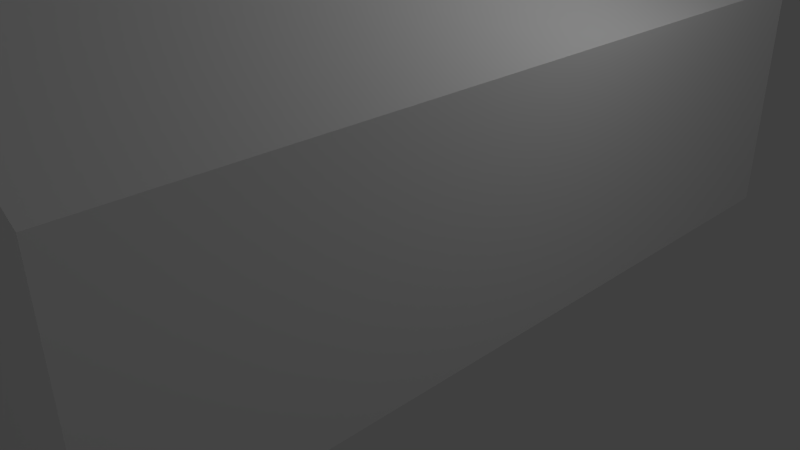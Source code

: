 # Source: room.blend  (saved by Blender 2.72.0; exported with 4.5.12 LTS)
import bpy
from mathutils import Matrix  # noqa: F401  (used for matrix-valued properties, if any)

bpy.ops.wm.read_factory_settings(use_empty=True)
scene = bpy.context.scene
scene.name = 'Scene'

# ---- collections
col_collection_1 = bpy.data.collections.new('Collection 1'); scene.collection.children.link(col_collection_1)

# ---- world
world_world = bpy.data.worlds.new('World'); scene.world = world_world
world_world.color = (0.05088, 0.05088, 0.05088)
world_world.use_sun_shadow = False
world_world.sun_shadow_jitter_overblur = 0.0
world_world.cycles.sampling_method = 'MANUAL'
world_world.cycles.sample_map_resolution = 256

# ---- cameras
cam_camera = bpy.data.cameras.new('Camera')
cam_camera.clip_end = 100.0
cam_camera.lens = 35.0
cam_camera.sensor_width = 32.0
cam_camera.sensor_height = 18.0
cam_camera.ortho_scale = 7.314
cam_camera.dof.focus_distance = 0.0
cam_camera.dof.aperture_fstop = 128.0

# ---- lights
light_point_001 = bpy.data.lights.new('Point.001', 'POINT')
light_point_001.transmission_factor = 0.0
light_point_001.energy = 100.0
light_point_001.shadow_buffer_clip_start = 0.5
light_point_001.shadow_soft_size = 0.1
light_point_001.shadow_maximum_resolution = 0.006
light_point_001.use_absolute_resolution = True
light_point_001.cycles.use_multiple_importance_sampling = False
light_point = bpy.data.lights.new('Point', 'POINT')
light_point.transmission_factor = 0.0
light_point.energy = 100.0
light_point.shadow_buffer_clip_start = 0.5
light_point.shadow_soft_size = 0.1
light_point.shadow_maximum_resolution = 0.006
light_point.use_absolute_resolution = True
light_point.cycles.use_multiple_importance_sampling = False
light_lamp = bpy.data.lights.new('Lamp', 'POINT')
light_lamp.transmission_factor = 0.0
light_lamp.cutoff_distance = 30.0
light_lamp.energy = 100.0
light_lamp.shadow_buffer_clip_start = 1.001
light_lamp.shadow_soft_size = 0.1
light_lamp.shadow_maximum_resolution = 0.006
light_lamp.use_absolute_resolution = True
light_lamp.cycles.use_multiple_importance_sampling = False

# ---- meshes
me_plane_001 = bpy.data.meshes.new('Plane.001')
me_plane_001.from_pydata([(-2.5, -5.0, 0.0), (2.5, -5.0, 0.0), (-2.5, 5.0, 0.0), (2.5, 5.0, 0.0), (-2.5, -5.0, 6.0), (2.5, -5.0, 3.0), (-2.5, 5.0, 6.0), (2.5, 5.0, 3.0), (-1.192e-07, -5.0, 0.0), (-1.5, -5.0, 0.0), (-2.5, 3.5, 0.0), (-2.5, 2.0, 0.0), (-2.5, 2.0, 2.5), (-2.5, 3.5, 2.5), (-1.5, -5.0, 2.5), (1.192e-07, -5.0, 2.5), (2.5, 3.0, 3.0), (2.5, 0.5, 3.0), (2.5, 0.5, 1.25), (2.5, 3.0, 1.25), (2.0, 5.0, 0.0), (1.222e-06, 5.0, 0.0), (2.0, 5.0, 3.0), (-1.252e-06, 5.0, 3.0), (2.0, 5.0, 1.5), (-1.056e-07, 5.0, 1.5)], [], [(11, 10, 2, 21, 20, 3, 1, 8, 9, 0), (4, 5, 17, 16, 7, 6), (20, 21, 25, 24), (1, 3, 7, 16, 19, 18, 17, 5), (2, 10, 13, 12, 11, 0, 4, 6), (17, 18, 19, 16), (0, 9, 14, 15, 8, 1, 5, 4), (3, 20, 24, 22, 23, 25, 21, 2, 6, 7)])
me_plane_001.use_remesh_preserve_volume = False
me_plane_001.use_remesh_preserve_attributes = False
me_plane_001.use_mirror_vertex_groups = False
me_plane_001.update()

# ---- objects
ob_plane = bpy.data.objects.new('Plane', me_plane_001)
ob_point_001 = bpy.data.objects.new('Point.001', light_point_001)
ob_point = bpy.data.objects.new('Point', light_point)
ob_lamp = bpy.data.objects.new('Lamp', light_lamp)
ob_camera = bpy.data.objects.new('Camera', cam_camera)

# ---- transforms, parenting, visibility, modifiers, constraints
ob_plane.location = (0.0, 0.0, 0.0)
ob_plane.lineart.crease_threshold = 0.0
ob_point_001.location = (17.88, 0.2935, 6.863)
ob_point_001.lineart.crease_threshold = 0.0
ob_point.location = (5.885, -17.71, 3.863)
ob_point.lineart.crease_threshold = 0.0
ob_lamp.location = (4.076, 1.005, 5.904)
ob_lamp.rotation_euler = (0.6503, 0.05522, 1.866)
ob_lamp.lock_rotations_4d = False
ob_lamp.empty_display_type = 'ARROWS'
ob_lamp.color = (0.0, 0.0, 0.0, 0.0)
ob_lamp.lineart.crease_threshold = 0.0
ob_camera.location = (7.481, -6.508, 5.344)
ob_camera.rotation_euler = (1.109, 0.01082, 0.8149)
ob_camera.lock_rotations_4d = False
ob_camera.empty_display_type = 'ARROWS'
ob_camera.color = (0.0, 0.0, 0.0, 0.0)
ob_camera.display_type = 'WIRE'
ob_camera.lineart.crease_threshold = 0.0

# ---- collection membership
col_collection_1.objects.link(ob_plane)
col_collection_1.objects.link(ob_point_001)
col_collection_1.objects.link(ob_point)
col_collection_1.objects.link(ob_lamp)
col_collection_1.objects.link(ob_camera)

# ---- scene / render settings (as saved in the file)
scene.camera = ob_camera
scene.frame_start = 1; scene.frame_end = 250; scene.frame_set(1)
scene.render.engine = 'BLENDER_EEVEE_NEXT'
scene.render.resolution_percentage = 50
scene.render.dither_intensity = 0.0
scene.cycles.use_denoising = False
scene.cycles.samples = 10
scene.cycles.sampling_pattern = 'TABULATED_SOBOL'
scene.cycles.light_sampling_threshold = 0.0
scene.cycles.use_adaptive_sampling = False
scene.cycles.use_light_tree = False
scene.cycles.blur_glossy = 0.0
scene.cycles.pixel_filter_type = 'GAUSSIAN'
scene.cycles.sample_clamp_indirect = 0.0
scene.view_settings.view_transform = 'Standard'
bpy.context.view_layer.update()
